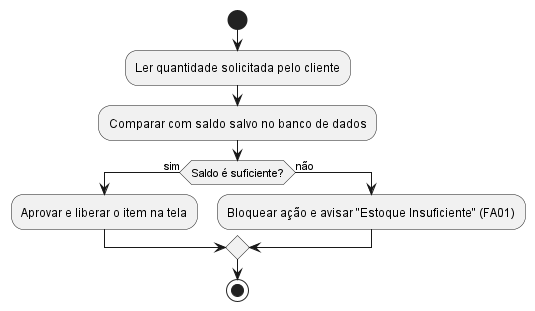

The diagram above was rendered by PlantUML. Its source (embedded in the PNG):
@startuml uc03_verificar_estoque
start
:Ler quantidade solicitada pelo cliente;
:Comparar com saldo salvo no banco de dados;
if (Saldo é suficiente?) then (sim)
  :Aprovar e liberar o item na tela;
else (não)
  :Bloquear ação e avisar "Estoque Insuficiente" (FA01);
endif
stop
@enduml